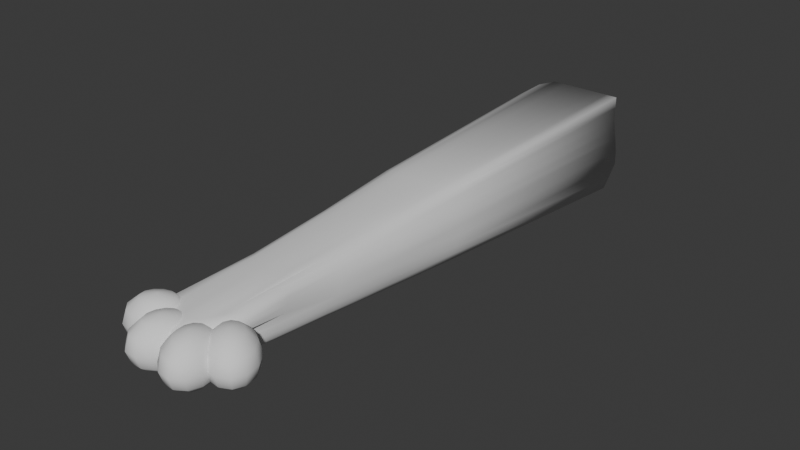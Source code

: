 # Source: cat.blend  (saved by Blender 4.0.36; exported with 4.5.12 LTS)
import bpy
from mathutils import Matrix  # noqa: F401  (used for matrix-valued properties, if any)

bpy.ops.wm.read_factory_settings(use_empty=True)
scene = bpy.context.scene
scene.name = 'Scene'

# ---- materials (node trees are filled in below, after node groups)
mat_material = bpy.data.materials.new('Material')
mat_material.alpha_threshold = 0.0
mat_material.use_transparent_shadow = False
mat_material.roughness = 0.5
mat_material.line_color = (0.0, 0.0, 0.0, 1.0)

# ---- material node trees
mat_material.use_nodes = True; mat_material.node_tree.nodes.clear()
_N = mat_material.node_tree.nodes; _L = mat_material.node_tree.links
n0 = _N.new('ShaderNodeOutputMaterial'); n0.name = 'Material Output'; n0.location = (300, 300)
n1 = _N.new('ShaderNodeBsdfPrincipled'); n1.name = 'Principled BSDF'; n1.location = (10, 300)
n1.inputs[3].default_value = 1.45
_L.new(n1.outputs[0], n0.inputs[0])
n0.is_active_output = True

# ---- world
world_world = bpy.data.worlds.new('World'); scene.world = world_world
world_world.use_nodes = True; world_world.node_tree.nodes.clear()
_N = world_world.node_tree.nodes; _L = world_world.node_tree.links
n0 = _N.new('ShaderNodeOutputWorld'); n0.name = 'World Output'; n0.location = (300, 300)
n1 = _N.new('ShaderNodeBackground'); n1.name = 'Background'; n1.location = (10, 300)
n1.inputs[0].default_value = (0.05088, 0.05088, 0.05088, 1.0)
_L.new(n1.outputs[0], n0.inputs[0])
n0.is_active_output = True
world_world.color = (0.05088, 0.05088, 0.05088)
world_world.use_sun_shadow = False
world_world.sun_shadow_jitter_overblur = 0.0

# ---- meshes
me_cube = bpy.data.meshes.new('Cube')
me_cube.from_pydata([(1.667, 6.879, 1.649), (1.675, 6.548, -1.667), (0.8539, -8.087, 0.6821), (0.943, -8.882, -0.6344), (-1.43, 5.751, 1.396), (-1.648, 6.774, -1.661), (-1.128, -10.35, 0.6079), (-0.906, -8.875, -0.6055), (1.738, 6.954, 0.1195), (-1.112, -9.943, 0.05222), (1.07, -8.667, 0.08846), (-1.669, 6.879, 0.1127), (-0.001263, 6.879, -1.687), (0.05111, -10.96, 0.6225), (0.0003609, -10.72, -0.6051), (-0.001263, 6.879, 1.649), (-0.001263, 6.879, 0.1127), (0.05218, -11.64, 0.05613), (-1.084, -4.685, -0.907), (-0.8352, 6.879, -1.687), (1.803, 6.968, -0.8205), (-1.133, -10.31, 0.3416), (1.051, -9.008, -0.3295), (-1.669, 6.877, -0.7869), (-0.5565, -10.59, 0.6189), (1.011, -4.373, 0.8953), (0.5166, -10.49, -0.627), (-1.074, -4.842, 0.9089), (0.8327, 6.879, 1.649), (1.13, -4.799, -0.9469), (1.667, 6.879, 0.881), (-0.9456, -9.5, -0.3038), (1.026, -8.441, 0.4778), (-1.669, 6.876, 0.8808), (0.8327, 6.879, 0.1127), (1.387, -4.399, 0.07877), (-1.239, -4.768, 0.07971), (-0.5483, -11.1, 0.0544), (0.8327, 6.879, -1.687), (0.6628, -10.26, 0.6797), (-0.5192, -9.91, -0.6115), (-0.8352, 6.879, 1.649), (-0.8352, 6.879, 0.1127), (0.5404, -11.05, 0.06202), (0.05218, -11.64, -0.2649), (-0.001263, 6.879, -0.7869), (-0.001263, 6.879, 0.881), (-1.334e-05, -5.324, -1.039), (0.05216, -11.59, 0.3331), (-0.003192, -5.185, 1.03), (0.5692, -4.877, 1.007), (0.7092, -11.0, 0.3654), (-0.6109, -4.952, -1.032), (-0.8352, 6.879, 0.881), (-0.8352, 6.879, -0.7869), (0.5205, -11.09, -0.2698), (-0.5484, -11.1, -0.265), (-1.232, -4.746, -0.4749), (1.352, -4.564, -0.4873), (0.8325, 6.885, -0.7869), (0.8327, 6.879, 0.881), (1.231, -4.312, 0.5583), (0.6132, -5.029, -1.033), (-1.215, -4.778, 0.5401), (-0.5483, -11.09, 0.3333), (-0.5956, -5.06, 1.018), (-0.9818, -7.19, -0.7278), (-1.251, 6.849, -1.68), (1.763, 6.699, -1.267), (-1.136, -10.38, 0.4782), (1.002, -9.098, -0.5109), (-1.655, 6.799, -1.232), (-0.8529, -10.45, 0.6137), (0.8872, -6.568, 0.7335), (0.7777, -9.697, -0.6395), (-1.202, -1.931, 1.122), (1.25, 6.879, 1.649), (1.254, -1.99, -1.162), (1.697, 6.911, 0.5003), (-0.957, -9.691, -0.1221), (1.054, -8.535, 0.2911), (-1.669, 6.879, 0.4968), (1.247, 6.941, 0.1159), (1.22, -6.701, 0.07948), (-1.358, -1.884, 0.09221), (-0.8474, -10.8, 0.05432), (0.4157, 6.879, -1.687), (0.3571, -10.77, 0.6324), (-0.2593, -10.34, -0.6085), (-0.4182, 6.879, 1.649), (-0.4182, 6.879, 0.1127), (0.2534, -11.38, 0.05487), (6.471e-05, -11.58, -0.4268), (-0.001263, 6.879, -1.237), (-0.001263, 6.879, 0.4968), (4.405e-06, -8.221, -0.8167), (0.05218, -11.61, 0.1952), (-0.002773, -8.335, 0.8176), (-1.222, -1.912, -1.133), (-0.4182, 6.879, -1.687), (1.781, 6.994, -0.3355), (-1.125, -10.16, 0.2026), (1.072, -8.831, -0.123), (-1.669, 6.879, -0.3371), (-0.2539, -10.79, 0.6218), (1.193, -1.744, 1.124), (0.2587, -10.61, -0.6111), (-0.9967, -7.729, 0.7348), (0.4157, 6.879, 1.649), (1.016, -7.289, -0.747), (1.667, 6.879, 1.265), (-0.9311, -9.298, -0.4755), (0.964, -8.341, 0.6298), (-1.571, 6.376, 1.212), (0.4157, 6.879, 0.1127), (1.537, -1.758, 0.09124), (-1.118, -7.648, 0.05856), (-0.2481, -11.38, 0.05465), (1.252, 6.809, -1.683), (0.7539, -9.067, 0.7702), (-0.7549, -9.457, -0.6096), (-1.217, 6.464, 1.563), (-1.252, 6.879, 0.1127), (0.8782, -10.28, 0.09456), (0.05218, -11.65, -0.1037), (-0.001263, 6.879, -0.3371), (-0.001263, 6.879, 1.265), (0.0, -2.167, -1.264), (0.05199, -11.5, 0.4723), (-0.001876, -2.108, 1.247), (0.5187, -7.724, 0.805), (0.6454, -1.968, 1.228), (0.8166, -4.615, 0.9713), (0.2903, -5.07, 1.024), (0.3573, -11.38, 0.3345), (1.113, -10.05, 0.4659), (0.547, -11.02, 0.2152), (0.6948, -10.89, 0.5278), (-0.5583, -7.685, -0.8153), (-0.6738, -2.016, -1.259), (-0.8803, -4.781, -0.9978), (-0.3094, -5.161, -1.039), (-0.4182, 6.879, 0.881), (-1.252, 6.879, 0.881), (-0.8352, 6.879, 0.4968), (-0.8352, 6.879, 1.265), (-0.4182, 6.879, -0.7869), (-1.252, 6.879, -0.7869), (-0.8352, 6.879, -1.237), (-0.8352, 6.879, -0.3371), (0.2512, -11.38, -0.2653), (0.8419, -10.63, -0.2847), (0.5129, -11.0, -0.4413), (0.5321, -11.08, -0.1027), (-0.8446, -10.74, -0.2679), (-0.2481, -11.38, -0.265), (-0.5018, -10.99, -0.4285), (-0.5483, -11.1, -0.104), (-1.353, -1.884, -0.5817), (-1.103, -7.463, -0.3744), (-1.191, -4.704, -0.7226), (-1.239, -4.767, -0.1992), (1.203, -6.958, -0.3944), (1.512, -1.879, -0.5996), (1.267, -4.691, -0.7444), (1.382, -4.461, -0.2038), (1.256, 7.021, -0.7963), (0.4157, 6.879, -0.7869), (0.8327, 6.881, -1.237), (0.8326, 6.88, -0.3371), (1.25, 6.879, 0.881), (0.4157, 6.879, 0.881), (0.8327, 6.879, 0.4968), (0.8327, 6.879, 1.265), (1.112, -6.541, 0.4945), (1.443, -1.703, 0.6839), (1.351, -4.353, 0.3393), (1.138, -4.289, 0.7517), (0.5598, -7.958, -0.8141), (0.6759, -2.023, -1.261), (0.3091, -5.189, -1.038), (0.9023, -4.899, -1.047), (-1.337, -1.892, 0.6544), (-1.104, -7.66, 0.4334), (-1.232, -4.771, 0.3137), (-1.174, -4.797, 0.7472), (-0.8475, -10.8, 0.3337), (-0.2481, -11.37, 0.3332), (-0.5482, -11.1, 0.1951), (-0.5496, -11.0, 0.4728), (-0.5417, -8.079, 0.8088), (-0.6569, -2.034, 1.233), (-0.3017, -5.155, 1.028), (-0.8645, -4.938, 0.9865), (-0.9577, -1.976, 1.202), (-0.3346, -2.098, 1.247), (-0.2743, -8.259, 0.8174), (-0.2491, -11.27, 0.4731), (-0.2481, -11.38, 0.1951), (-0.8477, -10.81, 0.1954), (-1.075, -7.677, 0.6011), (-1.114, -7.654, 0.2511), (-1.357, -1.884, 0.3807), (0.9854, -1.976, -1.232), (0.3395, -2.096, -1.264), (0.281, -8.149, -0.8156), (1.325, -1.694, 0.9261), (1.549, -1.742, 0.4086), (1.181, -6.625, 0.3023), (0.4157, 6.879, 1.265), (0.4157, 6.879, 0.4968), (1.25, 6.887, 0.4969), (0.4157, 6.879, -0.3371), (0.4157, 6.879, -1.237), (1.277, 6.99, -1.256), (1.526, -1.799, -0.2505), (1.367, -1.945, -0.904), (1.137, -7.127, -0.6017), (-1.115, -7.592, -0.1551), (-1.068, -7.321, -0.5774), (-1.318, -1.897, -0.8895), (-0.2481, -11.38, -0.1039), (-0.2489, -11.3, -0.4278), (-0.8447, -10.55, -0.4339), (0.8716, -10.45, -0.0956), (0.7964, -10.67, -0.4643), (0.252, -11.29, -0.4293), (-1.252, 6.879, -0.3371), (-1.252, 6.879, -1.237), (-0.4182, 6.879, -1.237), (-1.25, 6.864, 1.263), (-1.252, 6.879, 0.4968), (-0.4182, 6.879, 0.4968), (-0.3395, -2.096, -1.264), (-0.9806, -1.945, -1.227), (-0.8044, -7.391, -0.7928), (1.101, -9.897, 0.6821), (1.112, -10.15, 0.2789), (0.2543, -11.38, 0.1958), (0.3266, -2.051, 1.241), (0.9428, -1.857, 1.198), (0.731, -7.068, 0.784), (0.2655, -8.097, 0.8151), (0.3558, -11.32, 0.4758), (-0.2817, -8.028, -0.8178), (-0.4182, 6.879, 1.265), (-0.4182, 6.879, -0.3371), (0.252, -11.39, -0.1039), (-0.8463, -10.78, -0.1048), (-1.358, -1.884, -0.2469), (1.227, -6.807, -0.1593), (1.244, 7.002, -0.3321), (1.25, 6.879, 1.265), (1.017, -6.505, 0.6445), (0.818, -7.65, -0.8042), (-1.297, -1.905, 0.912), (-0.8477, -10.75, 0.4722), (-0.7951, -7.889, 0.7898)], [], [(257, 107, 6, 72), (256, 72, 6, 69), (255, 75, 4, 113), (254, 109, 3, 74), (253, 73, 2, 112), (252, 76, 0, 110), (251, 82, 8, 100), (250, 83, 10, 102), (249, 84, 11, 103), (248, 85, 9, 79), (247, 91, 17, 124), (246, 90, 16, 125), (245, 89, 15, 126), (244, 95, 14, 88), (243, 87, 13, 128), (242, 97, 13, 87), (241, 130, 39, 119), (240, 131, 50, 132), (239, 129, 49, 133), (238, 134, 48, 96), (237, 135, 51, 136), (236, 119, 39, 137), (235, 138, 40, 120), (234, 139, 52, 140), (233, 127, 47, 141), (232, 142, 46, 94), (231, 143, 53, 144), (230, 121, 41, 145), (229, 146, 45, 93), (228, 147, 54, 148), (227, 122, 42, 149), (226, 150, 44, 92), (225, 151, 55, 152), (224, 123, 43, 153), (223, 154, 31, 111), (222, 155, 56, 156), (221, 117, 37, 157), (220, 158, 23, 71), (219, 159, 57, 160), (218, 116, 36, 161), (217, 162, 22, 70), (216, 163, 58, 164), (215, 115, 35, 165), (214, 166, 20, 68), (213, 167, 59, 168), (212, 114, 34, 169), (211, 170, 30, 78), (210, 171, 60, 172), (209, 108, 28, 173), (208, 174, 32, 80), (207, 175, 61, 176), (206, 105, 25, 177), (205, 178, 26, 106), (204, 179, 62, 180), (203, 77, 29, 181), (202, 182, 33, 81), (201, 183, 63, 184), (200, 107, 27, 185), (199, 186, 21, 101), (198, 187, 64, 188), (197, 104, 24, 189), (196, 190, 24, 104), (195, 191, 65, 192), (194, 75, 27, 193), (191, 194, 193, 65), (41, 121, 194, 191), (121, 4, 75, 194), (129, 195, 192, 49), (15, 89, 195, 129), (89, 41, 191, 195), (97, 196, 104, 13), (49, 192, 196, 97), (192, 65, 190, 196), (187, 197, 189, 64), (48, 128, 197, 187), (128, 13, 104, 197), (117, 198, 188, 37), (17, 96, 198, 117), (96, 48, 187, 198), (85, 199, 101, 9), (37, 188, 199, 85), (188, 64, 186, 199), (183, 200, 185, 63), (21, 69, 200, 183), (69, 6, 107, 200), (116, 201, 184, 36), (9, 101, 201, 116), (101, 21, 183, 201), (84, 202, 81, 11), (36, 184, 202, 84), (184, 63, 182, 202), (179, 203, 181, 62), (38, 118, 203, 179), (118, 1, 77, 203), (127, 204, 180, 47), (12, 86, 204, 127), (86, 38, 179, 204), (95, 205, 106, 14), (47, 180, 205, 95), (180, 62, 178, 205), (175, 206, 177, 61), (30, 110, 206, 175), (110, 0, 105, 206), (115, 207, 176, 35), (8, 78, 207, 115), (78, 30, 175, 207), (83, 208, 80, 10), (35, 176, 208, 83), (176, 61, 174, 208), (171, 209, 173, 60), (46, 126, 209, 171), (126, 15, 108, 209), (114, 210, 172, 34), (16, 94, 210, 114), (94, 46, 171, 210), (82, 211, 78, 8), (34, 172, 211, 82), (172, 60, 170, 211), (167, 212, 169, 59), (45, 125, 212, 167), (125, 16, 114, 212), (86, 213, 168, 38), (12, 93, 213, 86), (93, 45, 167, 213), (118, 214, 68, 1), (38, 168, 214, 118), (168, 59, 166, 214), (163, 215, 165, 58), (20, 100, 215, 163), (100, 8, 115, 215), (77, 216, 164, 29), (1, 68, 216, 77), (68, 20, 163, 216), (109, 217, 70, 3), (29, 164, 217, 109), (164, 58, 162, 217), (159, 218, 161, 57), (31, 79, 218, 159), (79, 9, 116, 218), (66, 219, 160, 18), (7, 111, 219, 66), (111, 31, 159, 219), (98, 220, 71, 5), (18, 160, 220, 98), (160, 57, 158, 220), (155, 221, 157, 56), (44, 124, 221, 155), (124, 17, 117, 221), (88, 222, 156, 40), (14, 92, 222, 88), (92, 44, 155, 222), (120, 223, 111, 7), (40, 156, 223, 120), (156, 56, 154, 223), (151, 224, 153, 55), (22, 102, 224, 151), (102, 10, 123, 224), (74, 225, 152, 26), (3, 70, 225, 74), (70, 22, 151, 225), (106, 226, 92, 14), (26, 152, 226, 106), (152, 55, 150, 226), (147, 227, 149, 54), (23, 103, 227, 147), (103, 11, 122, 227), (67, 228, 148, 19), (5, 71, 228, 67), (71, 23, 147, 228), (99, 229, 93, 12), (19, 148, 229, 99), (148, 54, 146, 229), (143, 230, 145, 53), (33, 113, 230, 143), (113, 4, 121, 230), (122, 231, 144, 42), (11, 81, 231, 122), (81, 33, 143, 231), (90, 232, 94, 16), (42, 144, 232, 90), (144, 53, 142, 232), (139, 233, 141, 52), (19, 99, 233, 139), (99, 12, 127, 233), (98, 234, 140, 18), (5, 67, 234, 98), (67, 19, 139, 234), (66, 235, 120, 7), (18, 140, 235, 66), (140, 52, 138, 235), (135, 236, 137, 51), (32, 112, 236, 135), (112, 2, 119, 236), (123, 237, 136, 43), (10, 80, 237, 123), (80, 32, 135, 237), (91, 238, 96, 17), (43, 136, 238, 91), (136, 51, 134, 238), (131, 239, 133, 50), (28, 108, 239, 131), (108, 15, 129, 239), (105, 240, 132, 25), (0, 76, 240, 105), (76, 28, 131, 240), (73, 241, 119, 2), (25, 132, 241, 73), (132, 50, 130, 241), (130, 242, 87, 39), (50, 133, 242, 130), (133, 49, 97, 242), (134, 243, 128, 48), (51, 137, 243, 134), (137, 39, 87, 243), (138, 244, 88, 40), (52, 141, 244, 138), (141, 47, 95, 244), (142, 245, 126, 46), (53, 145, 245, 142), (145, 41, 89, 245), (146, 246, 125, 45), (54, 149, 246, 146), (149, 42, 90, 246), (150, 247, 124, 44), (55, 153, 247, 150), (153, 43, 91, 247), (154, 248, 79, 31), (56, 157, 248, 154), (157, 37, 85, 248), (158, 249, 103, 23), (57, 161, 249, 158), (161, 36, 84, 249), (162, 250, 102, 22), (58, 165, 250, 162), (165, 35, 83, 250), (166, 251, 100, 20), (59, 169, 251, 166), (169, 34, 82, 251), (170, 252, 110, 30), (60, 173, 252, 170), (173, 28, 76, 252), (174, 253, 112, 32), (61, 177, 253, 174), (177, 25, 73, 253), (178, 254, 74, 26), (62, 181, 254, 178), (181, 29, 109, 254), (182, 255, 113, 33), (63, 185, 255, 182), (185, 27, 75, 255), (186, 256, 69, 21), (64, 189, 256, 186), (189, 24, 72, 256), (190, 257, 72, 24), (65, 193, 257, 190), (193, 27, 107, 257)])
me_cube.polygons.foreach_set('use_smooth', [True] * 256)
_uv = me_cube.uv_layers.new(name='UVMap')
_uv.uv.foreach_set('vector', [0.8438, 0.6875, 0.875, 0.6875, 0.875, 0.75, 0.8438, 0.75, 0.5962, 0.9688, 0.625, 0.9688, 0.625, 1.0, 0.5962, 1.0, 0.5962, 0.1875, 0.625, 0.1875, 0.625, 0.25, 0.5962, 0.25, 0.3438, 0.6875, 0.375, 0.6875, 0.375, 0.75, 0.3438, 0.75, 0.5962, 0.6875, 0.625, 0.6875, 0.625, 0.75, 0.5962, 0.75, 0.5962, 0.4688, 0.625, 0.4688, 0.625, 0.5, 0.5962, 0.5, 0.4761, 0.4688, 0.5098, 0.4688, 0.5098, 0.5, 0.4761, 0.5, 0.4761, 0.6875, 0.5098, 0.6875, 0.5098, 0.75, 0.4761, 0.75, 0.4761, 0.1875, 0.5098, 0.1875, 0.5098, 0.25, 0.4761, 0.25, 0.4761, 0.9688, 0.5098, 0.9688, 0.5098, 1.0, 0.4761, 1.0, 0.4761, 0.8438, 0.5098, 0.8438, 0.5098, 0.875, 0.4761, 0.875, 0.4761, 0.3438, 0.5098, 0.3438, 0.5098, 0.375, 0.4761, 0.375, 0.5962, 0.3438, 0.625, 0.3438, 0.625, 0.375, 0.5962, 0.375, 0.2188, 0.6875, 0.25, 0.6875, 0.25, 0.75, 0.2188, 0.75, 0.5962, 0.8438, 0.625, 0.8438, 0.625, 0.875, 0.5962, 0.875, 0.7188, 0.6875, 0.75, 0.6875, 0.75, 0.75, 0.7188, 0.75, 0.6562, 0.6875, 0.6875, 0.6875, 0.6875, 0.75, 0.6562, 0.75, 0.6562, 0.5625, 0.6875, 0.5625, 0.6875, 0.625, 0.6562, 0.625, 0.7188, 0.5625, 0.75, 0.5625, 0.75, 0.625, 0.7188, 0.625, 0.5386, 0.8438, 0.5674, 0.8438, 0.5674, 0.875, 0.5386, 0.875, 0.5386, 0.7812, 0.5674, 0.7812, 0.5674, 0.8125, 0.5386, 0.8125, 0.5962, 0.7812, 0.625, 0.7812, 0.625, 0.8125, 0.5962, 0.8125, 0.1562, 0.6875, 0.1875, 0.6875, 0.1875, 0.75, 0.1562, 0.75, 0.1562, 0.5625, 0.1875, 0.5625, 0.1875, 0.625, 0.1562, 0.625, 0.2188, 0.5625, 0.25, 0.5625, 0.25, 0.625, 0.2188, 0.625, 0.5386, 0.3438, 0.5674, 0.3438, 0.5674, 0.375, 0.5386, 0.375, 0.5386, 0.2812, 0.5674, 0.2812, 0.5674, 0.3125, 0.5386, 0.3125, 0.5962, 0.2812, 0.625, 0.2812, 0.625, 0.3125, 0.5962, 0.3125, 0.4087, 0.3438, 0.4424, 0.3438, 0.4424, 0.375, 0.4087, 0.375, 0.4087, 0.2812, 0.4424, 0.2812, 0.4424, 0.3125, 0.4087, 0.3125, 0.4761, 0.2812, 0.5098, 0.2812, 0.5098, 0.3125, 0.4761, 0.3125, 0.4087, 0.8438, 0.4424, 0.8438, 0.4424, 0.875, 0.4087, 0.875, 0.4087, 0.7812, 0.4424, 0.7812, 0.4424, 0.8125, 0.4087, 0.8125, 0.4761, 0.7812, 0.5098, 0.7812, 0.5098, 0.8125, 0.4761, 0.8125, 0.4087, 0.9688, 0.4424, 0.9688, 0.4424, 1.0, 0.4087, 1.0, 0.4087, 0.9062, 0.4424, 0.9062, 0.4424, 0.9375, 0.4087, 0.9375, 0.4761, 0.9062, 0.5098, 0.9062, 0.5098, 0.9375, 0.4761, 0.9375, 0.4087, 0.1875, 0.4424, 0.1875, 0.4424, 0.25, 0.4087, 0.25, 0.4087, 0.0625, 0.4424, 0.0625, 0.4424, 0.125, 0.4087, 0.125, 0.4761, 0.0625, 0.5098, 0.0625, 0.5098, 0.125, 0.4761, 0.125, 0.4087, 0.6875, 0.4424, 0.6875, 0.4424, 0.75, 0.4087, 0.75, 0.4087, 0.5625, 0.4424, 0.5625, 0.4424, 0.625, 0.4087, 0.625, 0.4761, 0.5625, 0.5098, 0.5625, 0.5098, 0.625, 0.4761, 0.625, 0.4087, 0.4688, 0.4424, 0.4688, 0.4424, 0.5, 0.4087, 0.5, 0.4087, 0.4062, 0.4424, 0.4062, 0.4424, 0.4375, 0.4087, 0.4375, 0.4761, 0.4062, 0.5098, 0.4062, 0.5098, 0.4375, 0.4761, 0.4375, 0.5386, 0.4688, 0.5674, 0.4688, 0.5674, 0.5, 0.5386, 0.5, 0.5386, 0.4062, 0.5674, 0.4062, 0.5674, 0.4375, 0.5386, 0.4375, 0.5962, 0.4062, 0.625, 0.4062, 0.625, 0.4375, 0.5962, 0.4375, 0.5386, 0.6875, 0.5674, 0.6875, 0.5674, 0.75, 0.5386, 0.75, 0.5386, 0.5625, 0.5674, 0.5625, 0.5674, 0.625, 0.5386, 0.625, 0.5962, 0.5625, 0.625, 0.5625, 0.625, 0.625, 0.5962, 0.625, 0.2812, 0.6875, 0.3125, 0.6875, 0.3125, 0.75, 0.2812, 0.75, 0.2812, 0.5625, 0.3125, 0.5625, 0.3125, 0.625, 0.2812, 0.625, 0.3438, 0.5625, 0.375, 0.5625, 0.375, 0.625, 0.3438, 0.625, 0.5386, 0.1875, 0.5674, 0.1875, 0.5674, 0.25, 0.5386, 0.25, 0.5386, 0.0625, 0.5674, 0.0625, 0.5674, 0.125, 0.5386, 0.125, 0.5962, 0.0625, 0.625, 0.0625, 0.625, 0.125, 0.5962, 0.125, 0.5386, 0.9688, 0.5674, 0.9688, 0.5674, 1.0, 0.5386, 1.0, 0.5386, 0.9062, 0.5674, 0.9062, 0.5674, 0.9375, 0.5386, 0.9375, 0.5962, 0.9062, 0.625, 0.9062, 0.625, 0.9375, 0.5962, 0.9375, 0.7812, 0.6875, 0.8125, 0.6875, 0.8125, 0.75, 0.7812, 0.75, 0.7812, 0.5625, 0.8125, 0.5625, 0.8125, 0.625, 0.7812, 0.625, 0.8438, 0.5625, 0.875, 0.5625, 0.875, 0.625, 0.8438, 0.625, 0.8125, 0.5625, 0.8438, 0.5625, 0.8438, 0.625, 0.8125, 0.625, 0.8125, 0.5, 0.8438, 0.5, 0.8438, 0.5625, 0.8125, 0.5625, 0.8438, 0.5, 0.875, 0.5, 0.875, 0.5625, 0.8438, 0.5625, 0.75, 0.5625, 0.7812, 0.5625, 0.7812, 0.625, 0.75, 0.625, 0.75, 0.5, 0.7812, 0.5, 0.7812, 0.5625, 0.75, 0.5625, 0.7812, 0.5, 0.8125, 0.5, 0.8125, 0.5625, 0.7812, 0.5625, 0.75, 0.6875, 0.7812, 0.6875, 0.7812, 0.75, 0.75, 0.75, 0.75, 0.625, 0.7812, 0.625, 0.7812, 0.6875, 0.75, 0.6875, 0.7812, 0.625, 0.8125, 0.625, 0.8125, 0.6875, 0.7812, 0.6875, 0.5674, 0.9062, 0.5962, 0.9062, 0.5962, 0.9375, 0.5674, 0.9375, 0.5674, 0.875, 0.5962, 0.875, 0.5962, 0.9062, 0.5674, 0.9062, 0.5962, 0.875, 0.625, 0.875, 0.625, 0.9062, 0.5962, 0.9062, 0.5098, 0.9062, 0.5386, 0.9062, 0.5386, 0.9375, 0.5098, 0.9375, 0.5098, 0.875, 0.5386, 0.875, 0.5386, 0.9062, 0.5098, 0.9062, 0.5386, 0.875, 0.5674, 0.875, 0.5674, 0.9062, 0.5386, 0.9062, 0.5098, 0.9688, 0.5386, 0.9688, 0.5386, 1.0, 0.5098, 1.0, 0.5098, 0.9375, 0.5386, 0.9375, 0.5386, 0.9688, 0.5098, 0.9688, 0.5386, 0.9375, 0.5674, 0.9375, 0.5674, 0.9688, 0.5386, 0.9688, 0.5674, 0.0625, 0.5962, 0.0625, 0.5962, 0.125, 0.5674, 0.125, 0.5674, 0.0, 0.5962, 0.0, 0.5962, 0.0625, 0.5674, 0.0625, 0.5962, 0.0, 0.625, 0.0, 0.625, 0.0625, 0.5962, 0.0625, 0.5098, 0.0625, 0.5386, 0.0625, 0.5386, 0.125, 0.5098, 0.125, 0.5098, 0.0, 0.5386, 0.0, 0.5386, 0.0625, 0.5098, 0.0625, 0.5386, 0.0, 0.5674, 0.0, 0.5674, 0.0625, 0.5386, 0.0625, 0.5098, 0.1875, 0.5386, 0.1875, 0.5386, 0.25, 0.5098, 0.25, 0.5098, 0.125, 0.5386, 0.125, 0.5386, 0.1875, 0.5098, 0.1875, 0.5386, 0.125, 0.5674, 0.125, 0.5674, 0.1875, 0.5386, 0.1875, 0.3125, 0.5625, 0.3438, 0.5625, 0.3438, 0.625, 0.3125, 0.625, 0.3125, 0.5, 0.3438, 0.5, 0.3438, 0.5625, 0.3125, 0.5625, 0.3438, 0.5, 0.375, 0.5, 0.375, 0.5625, 0.3438, 0.5625, 0.25, 0.5625, 0.2812, 0.5625, 0.2812, 0.625, 0.25, 0.625, 0.25, 0.5, 0.2812, 0.5, 0.2812, 0.5625, 0.25, 0.5625, 0.2812, 0.5, 0.3125, 0.5, 0.3125, 0.5625, 0.2812, 0.5625, 0.25, 0.6875, 0.2812, 0.6875, 0.2812, 0.75, 0.25, 0.75, 0.25, 0.625, 0.2812, 0.625, 0.2812, 0.6875, 0.25, 0.6875, 0.2812, 0.625, 0.3125, 0.625, 0.3125, 0.6875, 0.2812, 0.6875, 0.5674, 0.5625, 0.5962, 0.5625, 0.5962, 0.625, 0.5674, 0.625, 0.5674, 0.5, 0.5962, 0.5, 0.5962, 0.5625, 0.5674, 0.5625, 0.5962, 0.5, 0.625, 0.5, 0.625, 0.5625, 0.5962, 0.5625, 0.5098, 0.5625, 0.5386, 0.5625, 0.5386, 0.625, 0.5098, 0.625, 0.5098, 0.5, 0.5386, 0.5, 0.5386, 0.5625, 0.5098, 0.5625, 0.5386, 0.5, 0.5674, 0.5, 0.5674, 0.5625, 0.5386, 0.5625, 0.5098, 0.6875, 0.5386, 0.6875, 0.5386, 0.75, 0.5098, 0.75, 0.5098, 0.625, 0.5386, 0.625, 0.5386, 0.6875, 0.5098, 0.6875, 0.5386, 0.625, 0.5674, 0.625, 0.5674, 0.6875, 0.5386, 0.6875, 0.5674, 0.4062, 0.5962, 0.4062, 0.5962, 0.4375, 0.5674, 0.4375, 0.5674, 0.375, 0.5962, 0.375, 0.5962, 0.4062, 0.5674, 0.4062, 0.5962, 0.375, 0.625, 0.375, 0.625, 0.4062, 0.5962, 0.4062, 0.5098, 0.4062, 0.5386, 0.4062, 0.5386, 0.4375, 0.5098, 0.4375, 0.5098, 0.375, 0.5386, 0.375, 0.5386, 0.4062, 0.5098, 0.4062, 0.5386, 0.375, 0.5674, 0.375, 0.5674, 0.4062, 0.5386, 0.4062, 0.5098, 0.4688, 0.5386, 0.4688, 0.5386, 0.5, 0.5098, 0.5, 0.5098, 0.4375, 0.5386, 0.4375, 0.5386, 0.4688, 0.5098, 0.4688, 0.5386, 0.4375, 0.5674, 0.4375, 0.5674, 0.4688, 0.5386, 0.4688, 0.4424, 0.4062, 0.4761, 0.4062, 0.4761, 0.4375, 0.4424, 0.4375, 0.4424, 0.375, 0.4761, 0.375, 0.4761, 0.4062, 0.4424, 0.4062, 0.4761, 0.375, 0.5098, 0.375, 0.5098, 0.4062, 0.4761, 0.4062, 0.375, 0.4062, 0.4087, 0.4062, 0.4087, 0.4375, 0.375, 0.4375, 0.375, 0.375, 0.4087, 0.375, 0.4087, 0.4062, 0.375, 0.4062, 0.4087, 0.375, 0.4424, 0.375, 0.4424, 0.4062, 0.4087, 0.4062, 0.375, 0.4688, 0.4087, 0.4688, 0.4087, 0.5, 0.375, 0.5, 0.375, 0.4375, 0.4087, 0.4375, 0.4087, 0.4688, 0.375, 0.4688, 0.4087, 0.4375, 0.4424, 0.4375, 0.4424, 0.4688, 0.4087, 0.4688, 0.4424, 0.5625, 0.4761, 0.5625, 0.4761, 0.625, 0.4424, 0.625, 0.4424, 0.5, 0.4761, 0.5, 0.4761, 0.5625, 0.4424, 0.5625, 0.4761, 0.5, 0.5098, 0.5, 0.5098, 0.5625, 0.4761, 0.5625, 0.375, 0.5625, 0.4087, 0.5625, 0.4087, 0.625, 0.375, 0.625, 0.375, 0.5, 0.4087, 0.5, 0.4087, 0.5625, 0.375, 0.5625, 0.4087, 0.5, 0.4424, 0.5, 0.4424, 0.5625, 0.4087, 0.5625, 0.375, 0.6875, 0.4087, 0.6875, 0.4087, 0.75, 0.375, 0.75, 0.375, 0.625, 0.4087, 0.625, 0.4087, 0.6875, 0.375, 0.6875, 0.4087, 0.625, 0.4424, 0.625, 0.4424, 0.6875, 0.4087, 0.6875, 0.4424, 0.0625, 0.4761, 0.0625, 0.4761, 0.125, 0.4424, 0.125, 0.4424, 0.0, 0.4761, 0.0, 0.4761, 0.0625, 0.4424, 0.0625, 0.4761, 0.0, 0.5098, 0.0, 0.5098, 0.0625, 0.4761, 0.0625, 0.375, 0.0625, 0.4087, 0.0625, 0.4087, 0.125, 0.375, 0.125, 0.375, 0.0, 0.4087, 0.0, 0.4087, 0.0625, 0.375, 0.0625, 0.4087, 0.0, 0.4424, 0.0, 0.4424, 0.0625, 0.4087, 0.0625, 0.375, 0.1875, 0.4087, 0.1875, 0.4087, 0.25, 0.375, 0.25, 0.375, 0.125, 0.4087, 0.125, 0.4087, 0.1875, 0.375, 0.1875, 0.4087, 0.125, 0.4424, 0.125, 0.4424, 0.1875, 0.4087, 0.1875, 0.4424, 0.9062, 0.4761, 0.9062, 0.4761, 0.9375, 0.4424, 0.9375, 0.4424, 0.875, 0.4761, 0.875, 0.4761, 0.9062, 0.4424, 0.9062, 0.4761, 0.875, 0.5098, 0.875, 0.5098, 0.9062, 0.4761, 0.9062, 0.375, 0.9062, 0.4087, 0.9062, 0.4087, 0.9375, 0.375, 0.9375, 0.375, 0.875, 0.4087, 0.875, 0.4087, 0.9062, 0.375, 0.9062, 0.4087, 0.875, 0.4424, 0.875, 0.4424, 0.9062, 0.4087, 0.9062, 0.375, 0.9688, 0.4087, 0.9688, 0.4087, 1.0, 0.375, 1.0, 0.375, 0.9375, 0.4087, 0.9375, 0.4087, 0.9688, 0.375, 0.9688, 0.4087, 0.9375, 0.4424, 0.9375, 0.4424, 0.9688, 0.4087, 0.9688, 0.4424, 0.7812, 0.4761, 0.7812, 0.4761, 0.8125, 0.4424, 0.8125, 0.4424, 0.75, 0.4761, 0.75, 0.4761, 0.7812, 0.4424, 0.7812, 0.4761, 0.75, 0.5098, 0.75, 0.5098, 0.7812, 0.4761, 0.7812, 0.375, 0.7812, 0.4087, 0.7812, 0.4087, 0.8125, 0.375, 0.8125, 0.375, 0.75, 0.4087, 0.75, 0.4087, 0.7812, 0.375, 0.7812, 0.4087, 0.75, 0.4424, 0.75, 0.4424, 0.7812, 0.4087, 0.7812, 0.375, 0.8438, 0.4087, 0.8438, 0.4087, 0.875, 0.375, 0.875, 0.375, 0.8125, 0.4087, 0.8125, 0.4087, 0.8438, 0.375, 0.8438, 0.4087, 0.8125, 0.4424, 0.8125, 0.4424, 0.8438, 0.4087, 0.8438, 0.4424, 0.2812, 0.4761, 0.2812, 0.4761, 0.3125, 0.4424, 0.3125, 0.4424, 0.25, 0.4761, 0.25, 0.4761, 0.2812, 0.4424, 0.2812, 0.4761, 0.25, 0.5098, 0.25, 0.5098, 0.2812, 0.4761, 0.2812, 0.375, 0.2812, 0.4087, 0.2812, 0.4087, 0.3125, 0.375, 0.3125, 0.375, 0.25, 0.4087, 0.25, 0.4087, 0.2812, 0.375, 0.2812, 0.4087, 0.25, 0.4424, 0.25, 0.4424, 0.2812, 0.4087, 0.2812, 0.375, 0.3438, 0.4087, 0.3438, 0.4087, 0.375, 0.375, 0.375, 0.375, 0.3125, 0.4087, 0.3125, 0.4087, 0.3438, 0.375, 0.3438, 0.4087, 0.3125, 0.4424, 0.3125, 0.4424, 0.3438, 0.4087, 0.3438, 0.5674, 0.2812, 0.5962, 0.2812, 0.5962, 0.3125, 0.5674, 0.3125, 0.5674, 0.25, 0.5962, 0.25, 0.5962, 0.2812, 0.5674, 0.2812, 0.5962, 0.25, 0.625, 0.25, 0.625, 0.2812, 0.5962, 0.2812, 0.5098, 0.2812, 0.5386, 0.2812, 0.5386, 0.3125, 0.5098, 0.3125, 0.5098, 0.25, 0.5386, 0.25, 0.5386, 0.2812, 0.5098, 0.2812, 0.5386, 0.25, 0.5674, 0.25, 0.5674, 0.2812, 0.5386, 0.2812, 0.5098, 0.3438, 0.5386, 0.3438, 0.5386, 0.375, 0.5098, 0.375, 0.5098, 0.3125, 0.5386, 0.3125, 0.5386, 0.3438, 0.5098, 0.3438, 0.5386, 0.3125, 0.5674, 0.3125, 0.5674, 0.3438, 0.5386, 0.3438, 0.1875, 0.5625, 0.2188, 0.5625, 0.2188, 0.625, 0.1875, 0.625, 0.1875, 0.5, 0.2188, 0.5, 0.2188, 0.5625, 0.1875, 0.5625, 0.2188, 0.5, 0.25, 0.5, 0.25, 0.5625, 0.2188, 0.5625, 0.125, 0.5625, 0.1562, 0.5625, 0.1562, 0.625, 0.125, 0.625, 0.125, 0.5, 0.1562, 0.5, 0.1562, 0.5625, 0.125, 0.5625, 0.1562, 0.5, 0.1875, 0.5, 0.1875, 0.5625, 0.1562, 0.5625, 0.125, 0.6875, 0.1562, 0.6875, 0.1562, 0.75, 0.125, 0.75, 0.125, 0.625, 0.1562, 0.625, 0.1562, 0.6875, 0.125, 0.6875, 0.1562, 0.625, 0.1875, 0.625, 0.1875, 0.6875, 0.1562, 0.6875, 0.5674, 0.7812, 0.5962, 0.7812, 0.5962, 0.8125, 0.5674, 0.8125, 0.5674, 0.75, 0.5962, 0.75, 0.5962, 0.7812, 0.5674, 0.7812, 0.5962, 0.75, 0.625, 0.75, 0.625, 0.7812, 0.5962, 0.7812, 0.5098, 0.7812, 0.5386, 0.7812, 0.5386, 0.8125, 0.5098, 0.8125, 0.5098, 0.75, 0.5386, 0.75, 0.5386, 0.7812, 0.5098, 0.7812, 0.5386, 0.75, 0.5674, 0.75, 0.5674, 0.7812, 0.5386, 0.7812, 0.5098, 0.8438, 0.5386, 0.8438, 0.5386, 0.875, 0.5098, 0.875, 0.5098, 0.8125, 0.5386, 0.8125, 0.5386, 0.8438, 0.5098, 0.8438, 0.5386, 0.8125, 0.5674, 0.8125, 0.5674, 0.8438, 0.5386, 0.8438, 0.6875, 0.5625, 0.7188, 0.5625, 0.7188, 0.625, 0.6875, 0.625, 0.6875, 0.5, 0.7188, 0.5, 0.7188, 0.5625, 0.6875, 0.5625, 0.7188, 0.5, 0.75, 0.5, 0.75, 0.5625, 0.7188, 0.5625, 0.625, 0.5625, 0.6562, 0.5625, 0.6562, 0.625, 0.625, 0.625, 0.625, 0.5, 0.6562, 0.5, 0.6562, 0.5625, 0.625, 0.5625, 0.6562, 0.5, 0.6875, 0.5, 0.6875, 0.5625, 0.6562, 0.5625, 0.625, 0.6875, 0.6562, 0.6875, 0.6562, 0.75, 0.625, 0.75, 0.625, 0.625, 0.6562, 0.625, 0.6562, 0.6875, 0.625, 0.6875, 0.6562, 0.625, 0.6875, 0.625, 0.6875, 0.6875, 0.6562, 0.6875, 0.6875, 0.6875, 0.7188, 0.6875, 0.7188, 0.75, 0.6875, 0.75, 0.6875, 0.625, 0.7188, 0.625, 0.7188, 0.6875, 0.6875, 0.6875, 0.7188, 0.625, 0.75, 0.625, 0.75, 0.6875, 0.7188, 0.6875, 0.5674, 0.8438, 0.5962, 0.8438, 0.5962, 0.875, 0.5674, 0.875, 0.5674, 0.8125, 0.5962, 0.8125, 0.5962, 0.8438, 0.5674, 0.8438, 0.5962, 0.8125, 0.625, 0.8125, 0.625, 0.8438, 0.5962, 0.8438, 0.1875, 0.6875, 0.2188, 0.6875, 0.2188, 0.75, 0.1875, 0.75, 0.1875, 0.625, 0.2188, 0.625, 0.2188, 0.6875, 0.1875, 0.6875, 0.2188, 0.625, 0.25, 0.625, 0.25, 0.6875, 0.2188, 0.6875, 0.5674, 0.3438, 0.5962, 0.3438, 0.5962, 0.375, 0.5674, 0.375, 0.5674, 0.3125, 0.5962, 0.3125, 0.5962, 0.3438, 0.5674, 0.3438, 0.5962, 0.3125, 0.625, 0.3125, 0.625, 0.3438, 0.5962, 0.3438, 0.4424, 0.3438, 0.4761, 0.3438, 0.4761, 0.375, 0.4424, 0.375, 0.4424, 0.3125, 0.4761, 0.3125, 0.4761, 0.3438, 0.4424, 0.3438, 0.4761, 0.3125, 0.5098, 0.3125, 0.5098, 0.3438, 0.4761, 0.3438, 0.4424, 0.8438, 0.4761, 0.8438, 0.4761, 0.875, 0.4424, 0.875, 0.4424, 0.8125, 0.4761, 0.8125, 0.4761, 0.8438, 0.4424, 0.8438, 0.4761, 0.8125, 0.5098, 0.8125, 0.5098, 0.8438, 0.4761, 0.8438, 0.4424, 0.9688, 0.4761, 0.9688, 0.4761, 1.0, 0.4424, 1.0, 0.4424, 0.9375, 0.4761, 0.9375, 0.4761, 0.9688, 0.4424, 0.9688, 0.4761, 0.9375, 0.5098, 0.9375, 0.5098, 0.9688, 0.4761, 0.9688, 0.4424, 0.1875, 0.4761, 0.1875, 0.4761, 0.25, 0.4424, 0.25, 0.4424, 0.125, 0.4761, 0.125, 0.4761, 0.1875, 0.4424, 0.1875, 0.4761, 0.125, 0.5098, 0.125, 0.5098, 0.1875, 0.4761, 0.1875, 0.4424, 0.6875, 0.4761, 0.6875, 0.4761, 0.75, 0.4424, 0.75, 0.4424, 0.625, 0.4761, 0.625, 0.4761, 0.6875, 0.4424, 0.6875, 0.4761, 0.625, 0.5098, 0.625, 0.5098, 0.6875, 0.4761, 0.6875, 0.4424, 0.4688, 0.4761, 0.4688, 0.4761, 0.5, 0.4424, 0.5, 0.4424, 0.4375, 0.4761, 0.4375, 0.4761, 0.4688, 0.4424, 0.4688, 0.4761, 0.4375, 0.5098, 0.4375, 0.5098, 0.4688, 0.4761, 0.4688, 0.5674, 0.4688, 0.5962, 0.4688, 0.5962, 0.5, 0.5674, 0.5, 0.5674, 0.4375, 0.5962, 0.4375, 0.5962, 0.4688, 0.5674, 0.4688, 0.5962, 0.4375, 0.625, 0.4375, 0.625, 0.4688, 0.5962, 0.4688, 0.5674, 0.6875, 0.5962, 0.6875, 0.5962, 0.75, 0.5674, 0.75, 0.5674, 0.625, 0.5962, 0.625, 0.5962, 0.6875, 0.5674, 0.6875, 0.5962, 0.625, 0.625, 0.625, 0.625, 0.6875, 0.5962, 0.6875, 0.3125, 0.6875, 0.3438, 0.6875, 0.3438, 0.75, 0.3125, 0.75, 0.3125, 0.625, 0.3438, 0.625, 0.3438, 0.6875, 0.3125, 0.6875, 0.3438, 0.625, 0.375, 0.625, 0.375, 0.6875, 0.3438, 0.6875, 0.5674, 0.1875, 0.5962, 0.1875, 0.5962, 0.25, 0.5674, 0.25, 0.5674, 0.125, 0.5962, 0.125, 0.5962, 0.1875, 0.5674, 0.1875, 0.5962, 0.125, 0.625, 0.125, 0.625, 0.1875, 0.5962, 0.1875, 0.5674, 0.9688, 0.5962, 0.9688, 0.5962, 1.0, 0.5674, 1.0, 0.5674, 0.9375, 0.5962, 0.9375, 0.5962, 0.9688, 0.5674, 0.9688, 0.5962, 0.9375, 0.625, 0.9375, 0.625, 0.9688, 0.5962, 0.9688, 0.8125, 0.6875, 0.8438, 0.6875, 0.8438, 0.75, 0.8125, 0.75, 0.8125, 0.625, 0.8438, 0.625, 0.8438, 0.6875, 0.8125, 0.6875, 0.8438, 0.625, 0.875, 0.625, 0.875, 0.6875, 0.8438, 0.6875])
me_cube.materials.append(mat_material)
me_cube.use_mirror_vertex_groups = False
me_cube.update()
me_sphere_002 = bpy.data.meshes.new('Sphere.002')
me_sphere_002.from_pydata([(0.0, 0.866, 0.5), (0.0, 0.866, -0.5), (0.25, 0.433, 0.866), (0.433, 0.75, 0.5), (0.5, 0.866, 0.0), (0.433, 0.75, -0.5), (0.25, 0.433, -0.866), (0.433, 0.25, 0.866), (0.75, 0.433, 0.5), (0.866, 0.5, 0.0), (0.75, 0.433, -0.5), (0.433, 0.25, -0.866), (0.5, 0.0, 0.866), (0.866, -2.98e-08, 0.5), (1.0, 0.0, 0.0), (0.866, -2.98e-08, -0.5), (0.5, 0.0, -0.866), (0.433, -0.25, 0.866), (0.75, -0.433, 0.5), (0.866, -0.5, 0.0), (0.75, -0.433, -0.5), (0.433, -0.25, -0.866), (0.25, -0.433, 0.866), (0.433, -0.75, 0.5), (0.5, -0.866, 0.0), (0.433, -0.75, -0.5), (0.25, -0.433, -0.866), (0.0, -0.5, 0.866), (-8.941e-08, -0.866, 0.5), (0.0, -1.0, 0.0), (-8.941e-08, -0.866, -0.5), (0.0, -0.5, -0.866), (0.0, 0.0, 1.0), (-0.25, -0.433, 0.866), (-0.433, -0.75, 0.5), (-0.5, -0.866, 0.0), (-0.433, -0.75, -0.5), (-0.25, -0.433, -0.866), (0.0, 0.0, -1.0), (-0.433, -0.25, 0.866), (-0.75, -0.433, 0.5), (-0.866, -0.5, 0.0), (-0.75, -0.433, -0.5), (-0.433, -0.25, -0.866), (-0.5, 0.0, 0.866), (-0.866, 8.941e-08, 0.5), (-1.0, 0.0, 0.0), (-0.866, 8.941e-08, -0.5), (-0.5, 0.0, -0.866), (-0.433, 0.25, 0.866), (-0.75, 0.433, 0.5), (-0.866, 0.5, 0.0), (-0.75, 0.433, -0.5), (-0.433, 0.25, -0.866), (-0.25, 0.433, 0.866), (-0.433, 0.75, 0.5), (-0.5, 0.866, 0.0), (-0.433, 0.75, -0.5), (-0.25, 0.433, -0.866), (0.0, 0.5, 0.866), (0.0, 1.0, 0.0), (0.0, 0.5, -0.866)], [], [(61, 1, 5, 6), (60, 0, 3, 4), (59, 32, 2), (38, 61, 6), (1, 60, 4, 5), (0, 59, 2, 3), (38, 6, 11), (5, 4, 9, 10), (3, 2, 7, 8), (6, 5, 10, 11), (4, 3, 8, 9), (2, 32, 7), (38, 11, 16), (10, 9, 14, 15), (8, 7, 12, 13), (11, 10, 15, 16), (9, 8, 13, 14), (7, 32, 12), (38, 16, 21), (15, 14, 19, 20), (13, 12, 17, 18), (16, 15, 20, 21), (14, 13, 18, 19), (12, 32, 17), (20, 19, 24, 25), (18, 17, 22, 23), (21, 20, 25, 26), (19, 18, 23, 24), (17, 32, 22), (38, 21, 26), (23, 22, 27, 28), (26, 25, 30, 31), (24, 23, 28, 29), (22, 32, 27), (38, 26, 31), (25, 24, 29, 30), (31, 30, 36, 37), (29, 28, 34, 35), (27, 32, 33), (38, 31, 37), (30, 29, 35, 36), (28, 27, 33, 34), (37, 36, 42, 43), (35, 34, 40, 41), (33, 32, 39), (38, 37, 43), (36, 35, 41, 42), (34, 33, 39, 40), (43, 42, 47, 48), (41, 40, 45, 46), (39, 32, 44), (38, 43, 48), (42, 41, 46, 47), (40, 39, 44, 45), (48, 47, 52, 53), (46, 45, 50, 51), (44, 32, 49), (38, 48, 53), (47, 46, 51, 52), (45, 44, 49, 50), (51, 50, 55, 56), (49, 32, 54), (38, 53, 58), (52, 51, 56, 57), (50, 49, 54, 55), (53, 52, 57, 58), (54, 32, 59), (38, 58, 61), (57, 56, 60, 1), (55, 54, 59, 0), (58, 57, 1, 61), (56, 55, 0, 60)])
me_sphere_002.polygons.foreach_set('use_smooth', [True] * 72)
_uv = me_sphere_002.uv_layers.new(name='UVMap')
_uv.uv.foreach_set('vector', [0.75, 0.1667, 0.75, 0.3333, 0.6667, 0.3333, 0.6667, 0.1667, 0.75, 0.5, 0.75, 0.6667, 0.6667, 0.6667, 0.6667, 0.5, 0.75, 0.8333, 0.7083, 1.0, 0.6667, 0.8333, 0.7083, 0.0, 0.75, 0.1667, 0.6667, 0.1667, 0.75, 0.3333, 0.75, 0.5, 0.6667, 0.5, 0.6667, 0.3333, 0.75, 0.6667, 0.75, 0.8333, 0.6667, 0.8333, 0.6667, 0.6667, 0.625, 0.0, 0.6667, 0.1667, 0.5833, 0.1667, 0.6667, 0.3333, 0.6667, 0.5, 0.5833, 0.5, 0.5833, 0.3333, 0.6667, 0.6667, 0.6667, 0.8333, 0.5833, 0.8333, 0.5833, 0.6667, 0.6667, 0.1667, 0.6667, 0.3333, 0.5833, 0.3333, 0.5833, 0.1667, 0.6667, 0.5, 0.6667, 0.6667, 0.5833, 0.6667, 0.5833, 0.5, 0.6667, 0.8333, 0.625, 1.0, 0.5833, 0.8333, 0.5417, 0.0, 0.5833, 0.1667, 0.5, 0.1667, 0.5833, 0.3333, 0.5833, 0.5, 0.5, 0.5, 0.5, 0.3333, 0.5833, 0.6667, 0.5833, 0.8333, 0.5, 0.8333, 0.5, 0.6667, 0.5833, 0.1667, 0.5833, 0.3333, 0.5, 0.3333, 0.5, 0.1667, 0.5833, 0.5, 0.5833, 0.6667, 0.5, 0.6667, 0.5, 0.5, 0.5833, 0.8333, 0.5417, 1.0, 0.5, 0.8333, 0.4583, 0.0, 0.5, 0.1667, 0.4167, 0.1667, 0.5, 0.3333, 0.5, 0.5, 0.4167, 0.5, 0.4167, 0.3333, 0.5, 0.6667, 0.5, 0.8333, 0.4167, 0.8333, 0.4167, 0.6667, 0.5, 0.1667, 0.5, 0.3333, 0.4167, 0.3333, 0.4167, 0.1667, 0.5, 0.5, 0.5, 0.6667, 0.4167, 0.6667, 0.4167, 0.5, 0.5, 0.8333, 0.4583, 1.0, 0.4167, 0.8333, 0.4167, 0.3333, 0.4167, 0.5, 0.3333, 0.5, 0.3333, 0.3333, 0.4167, 0.6667, 0.4167, 0.8333, 0.3333, 0.8333, 0.3333, 0.6667, 0.4167, 0.1667, 0.4167, 0.3333, 0.3333, 0.3333, 0.3333, 0.1667, 0.4167, 0.5, 0.4167, 0.6667, 0.3333, 0.6667, 0.3333, 0.5, 0.4167, 0.8333, 0.375, 1.0, 0.3333, 0.8333, 0.375, 0.0, 0.4167, 0.1667, 0.3333, 0.1667, 0.3333, 0.6667, 0.3333, 0.8333, 0.25, 0.8333, 0.25, 0.6667, 0.3333, 0.1667, 0.3333, 0.3333, 0.25, 0.3333, 0.25, 0.1667, 0.3333, 0.5, 0.3333, 0.6667, 0.25, 0.6667, 0.25, 0.5, 0.3333, 0.8333, 0.2917, 1.0, 0.25, 0.8333, 0.2917, 0.0, 0.3333, 0.1667, 0.25, 0.1667, 0.3333, 0.3333, 0.3333, 0.5, 0.25, 0.5, 0.25, 0.3333, 0.25, 0.1667, 0.25, 0.3333, 0.1667, 0.3333, 0.1667, 0.1667, 0.25, 0.5, 0.25, 0.6667, 0.1667, 0.6667, 0.1667, 0.5, 0.25, 0.8333, 0.2083, 1.0, 0.1667, 0.8333, 0.2083, 0.0, 0.25, 0.1667, 0.1667, 0.1667, 0.25, 0.3333, 0.25, 0.5, 0.1667, 0.5, 0.1667, 0.3333, 0.25, 0.6667, 0.25, 0.8333, 0.1667, 0.8333, 0.1667, 0.6667, 0.1667, 0.1667, 0.1667, 0.3333, 0.08333, 0.3333, 0.08333, 0.1667, 0.1667, 0.5, 0.1667, 0.6667, 0.08333, 0.6667, 0.08333, 0.5, 0.1667, 0.8333, 0.125, 1.0, 0.08333, 0.8333, 0.125, 0.0, 0.1667, 0.1667, 0.08333, 0.1667, 0.1667, 0.3333, 0.1667, 0.5, 0.08333, 0.5, 0.08333, 0.3333, 0.1667, 0.6667, 0.1667, 0.8333, 0.08333, 0.8333, 0.08333, 0.6667, 0.08333, 0.1667, 0.08333, 0.3333, 0.0, 0.3333, 0.0, 0.1667, 0.08333, 0.5, 0.08333, 0.6667, 0.0, 0.6667, 0.0, 0.5, 0.08333, 0.8333, 0.04167, 1.0, 0.0, 0.8333, 0.04167, 0.0, 0.08333, 0.1667, 0.0, 0.1667, 0.08333, 0.3333, 0.08333, 0.5, 0.0, 0.5, 0.0, 0.3333, 0.08333, 0.6667, 0.08333, 0.8333, 0.0, 0.8333, 0.0, 0.6667, 1.0, 0.1667, 1.0, 0.3333, 0.9167, 0.3333, 0.9167, 0.1667, 1.0, 0.5, 1.0, 0.6667, 0.9167, 0.6667, 0.9167, 0.5, 1.0, 0.8333, 0.9583, 1.0, 0.9167, 0.8333, 0.9583, 0.0, 1.0, 0.1667, 0.9167, 0.1667, 1.0, 0.3333, 1.0, 0.5, 0.9167, 0.5, 0.9167, 0.3333, 1.0, 0.6667, 1.0, 0.8333, 0.9167, 0.8333, 0.9167, 0.6667, 0.9167, 0.5, 0.9167, 0.6667, 0.8333, 0.6667, 0.8333, 0.5, 0.9167, 0.8333, 0.875, 1.0, 0.8333, 0.8333, 0.875, 0.0, 0.9167, 0.1667, 0.8333, 0.1667, 0.9167, 0.3333, 0.9167, 0.5, 0.8333, 0.5, 0.8333, 0.3333, 0.9167, 0.6667, 0.9167, 0.8333, 0.8333, 0.8333, 0.8333, 0.6667, 0.9167, 0.1667, 0.9167, 0.3333, 0.8333, 0.3333, 0.8333, 0.1667, 0.8333, 0.8333, 0.7917, 1.0, 0.75, 0.8333, 0.7917, 0.0, 0.8333, 0.1667, 0.75, 0.1667, 0.8333, 0.3333, 0.8333, 0.5, 0.75, 0.5, 0.75, 0.3333, 0.8333, 0.6667, 0.8333, 0.8333, 0.75, 0.8333, 0.75, 0.6667, 0.8333, 0.1667, 0.8333, 0.3333, 0.75, 0.3333, 0.75, 0.1667, 0.8333, 0.5, 0.8333, 0.6667, 0.75, 0.6667, 0.75, 0.5])
me_sphere_002.update()
me_sphere_003 = bpy.data.meshes.new('Sphere.003')
me_sphere_003.from_pydata([(0.0, 0.866, 0.5), (0.0, 0.866, -0.5), (0.25, 0.433, 0.866), (0.433, 0.75, 0.5), (0.5, 0.866, 0.0), (0.433, 0.75, -0.5), (0.25, 0.433, -0.866), (0.433, 0.25, 0.866), (0.75, 0.433, 0.5), (0.866, 0.5, 0.0), (0.75, 0.433, -0.5), (0.433, 0.25, -0.866), (0.5, 0.0, 0.866), (0.866, -2.98e-08, 0.5), (1.0, 0.0, 0.0), (0.866, -2.98e-08, -0.5), (0.5, 0.0, -0.866), (0.433, -0.25, 0.866), (0.75, -0.433, 0.5), (0.866, -0.5, 0.0), (0.75, -0.433, -0.5), (0.433, -0.25, -0.866), (0.25, -0.433, 0.866), (0.433, -0.75, 0.5), (0.5, -0.866, 0.0), (0.433, -0.75, -0.5), (0.25, -0.433, -0.866), (0.0, -0.5, 0.866), (-8.941e-08, -0.866, 0.5), (0.0, -1.0, 0.0), (-8.941e-08, -0.866, -0.5), (0.0, -0.5, -0.866), (0.0, 0.0, 1.0), (-0.25, -0.433, 0.866), (-0.433, -0.75, 0.5), (-0.5, -0.866, 0.0), (-0.433, -0.75, -0.5), (-0.25, -0.433, -0.866), (0.0, 0.0, -1.0), (-0.433, -0.25, 0.866), (-0.75, -0.433, 0.5), (-0.866, -0.5, 0.0), (-0.75, -0.433, -0.5), (-0.433, -0.25, -0.866), (-0.5, 0.0, 0.866), (-0.866, 8.941e-08, 0.5), (-1.0, 0.0, 0.0), (-0.866, 8.941e-08, -0.5), (-0.5, 0.0, -0.866), (-0.433, 0.25, 0.866), (-0.75, 0.433, 0.5), (-0.866, 0.5, 0.0), (-0.75, 0.433, -0.5), (-0.433, 0.25, -0.866), (-0.25, 0.433, 0.866), (-0.433, 0.75, 0.5), (-0.5, 0.866, 0.0), (-0.433, 0.75, -0.5), (-0.25, 0.433, -0.866), (0.0, 0.5, 0.866), (0.0, 1.0, 0.0), (0.0, 0.5, -0.866)], [], [(61, 1, 5, 6), (60, 0, 3, 4), (59, 32, 2), (38, 61, 6), (1, 60, 4, 5), (0, 59, 2, 3), (38, 6, 11), (5, 4, 9, 10), (3, 2, 7, 8), (6, 5, 10, 11), (4, 3, 8, 9), (2, 32, 7), (38, 11, 16), (10, 9, 14, 15), (8, 7, 12, 13), (11, 10, 15, 16), (9, 8, 13, 14), (7, 32, 12), (38, 16, 21), (15, 14, 19, 20), (13, 12, 17, 18), (16, 15, 20, 21), (14, 13, 18, 19), (12, 32, 17), (20, 19, 24, 25), (18, 17, 22, 23), (21, 20, 25, 26), (19, 18, 23, 24), (17, 32, 22), (38, 21, 26), (23, 22, 27, 28), (26, 25, 30, 31), (24, 23, 28, 29), (22, 32, 27), (38, 26, 31), (25, 24, 29, 30), (31, 30, 36, 37), (29, 28, 34, 35), (27, 32, 33), (38, 31, 37), (30, 29, 35, 36), (28, 27, 33, 34), (37, 36, 42, 43), (35, 34, 40, 41), (33, 32, 39), (38, 37, 43), (36, 35, 41, 42), (34, 33, 39, 40), (43, 42, 47, 48), (41, 40, 45, 46), (39, 32, 44), (38, 43, 48), (42, 41, 46, 47), (40, 39, 44, 45), (48, 47, 52, 53), (46, 45, 50, 51), (44, 32, 49), (38, 48, 53), (47, 46, 51, 52), (45, 44, 49, 50), (51, 50, 55, 56), (49, 32, 54), (38, 53, 58), (52, 51, 56, 57), (50, 49, 54, 55), (53, 52, 57, 58), (54, 32, 59), (38, 58, 61), (57, 56, 60, 1), (55, 54, 59, 0), (58, 57, 1, 61), (56, 55, 0, 60)])
me_sphere_003.polygons.foreach_set('use_smooth', [True] * 72)
_uv = me_sphere_003.uv_layers.new(name='UVMap')
_uv.uv.foreach_set('vector', [0.75, 0.1667, 0.75, 0.3333, 0.6667, 0.3333, 0.6667, 0.1667, 0.75, 0.5, 0.75, 0.6667, 0.6667, 0.6667, 0.6667, 0.5, 0.75, 0.8333, 0.7083, 1.0, 0.6667, 0.8333, 0.7083, 0.0, 0.75, 0.1667, 0.6667, 0.1667, 0.75, 0.3333, 0.75, 0.5, 0.6667, 0.5, 0.6667, 0.3333, 0.75, 0.6667, 0.75, 0.8333, 0.6667, 0.8333, 0.6667, 0.6667, 0.625, 0.0, 0.6667, 0.1667, 0.5833, 0.1667, 0.6667, 0.3333, 0.6667, 0.5, 0.5833, 0.5, 0.5833, 0.3333, 0.6667, 0.6667, 0.6667, 0.8333, 0.5833, 0.8333, 0.5833, 0.6667, 0.6667, 0.1667, 0.6667, 0.3333, 0.5833, 0.3333, 0.5833, 0.1667, 0.6667, 0.5, 0.6667, 0.6667, 0.5833, 0.6667, 0.5833, 0.5, 0.6667, 0.8333, 0.625, 1.0, 0.5833, 0.8333, 0.5417, 0.0, 0.5833, 0.1667, 0.5, 0.1667, 0.5833, 0.3333, 0.5833, 0.5, 0.5, 0.5, 0.5, 0.3333, 0.5833, 0.6667, 0.5833, 0.8333, 0.5, 0.8333, 0.5, 0.6667, 0.5833, 0.1667, 0.5833, 0.3333, 0.5, 0.3333, 0.5, 0.1667, 0.5833, 0.5, 0.5833, 0.6667, 0.5, 0.6667, 0.5, 0.5, 0.5833, 0.8333, 0.5417, 1.0, 0.5, 0.8333, 0.4583, 0.0, 0.5, 0.1667, 0.4167, 0.1667, 0.5, 0.3333, 0.5, 0.5, 0.4167, 0.5, 0.4167, 0.3333, 0.5, 0.6667, 0.5, 0.8333, 0.4167, 0.8333, 0.4167, 0.6667, 0.5, 0.1667, 0.5, 0.3333, 0.4167, 0.3333, 0.4167, 0.1667, 0.5, 0.5, 0.5, 0.6667, 0.4167, 0.6667, 0.4167, 0.5, 0.5, 0.8333, 0.4583, 1.0, 0.4167, 0.8333, 0.4167, 0.3333, 0.4167, 0.5, 0.3333, 0.5, 0.3333, 0.3333, 0.4167, 0.6667, 0.4167, 0.8333, 0.3333, 0.8333, 0.3333, 0.6667, 0.4167, 0.1667, 0.4167, 0.3333, 0.3333, 0.3333, 0.3333, 0.1667, 0.4167, 0.5, 0.4167, 0.6667, 0.3333, 0.6667, 0.3333, 0.5, 0.4167, 0.8333, 0.375, 1.0, 0.3333, 0.8333, 0.375, 0.0, 0.4167, 0.1667, 0.3333, 0.1667, 0.3333, 0.6667, 0.3333, 0.8333, 0.25, 0.8333, 0.25, 0.6667, 0.3333, 0.1667, 0.3333, 0.3333, 0.25, 0.3333, 0.25, 0.1667, 0.3333, 0.5, 0.3333, 0.6667, 0.25, 0.6667, 0.25, 0.5, 0.3333, 0.8333, 0.2917, 1.0, 0.25, 0.8333, 0.2917, 0.0, 0.3333, 0.1667, 0.25, 0.1667, 0.3333, 0.3333, 0.3333, 0.5, 0.25, 0.5, 0.25, 0.3333, 0.25, 0.1667, 0.25, 0.3333, 0.1667, 0.3333, 0.1667, 0.1667, 0.25, 0.5, 0.25, 0.6667, 0.1667, 0.6667, 0.1667, 0.5, 0.25, 0.8333, 0.2083, 1.0, 0.1667, 0.8333, 0.2083, 0.0, 0.25, 0.1667, 0.1667, 0.1667, 0.25, 0.3333, 0.25, 0.5, 0.1667, 0.5, 0.1667, 0.3333, 0.25, 0.6667, 0.25, 0.8333, 0.1667, 0.8333, 0.1667, 0.6667, 0.1667, 0.1667, 0.1667, 0.3333, 0.08333, 0.3333, 0.08333, 0.1667, 0.1667, 0.5, 0.1667, 0.6667, 0.08333, 0.6667, 0.08333, 0.5, 0.1667, 0.8333, 0.125, 1.0, 0.08333, 0.8333, 0.125, 0.0, 0.1667, 0.1667, 0.08333, 0.1667, 0.1667, 0.3333, 0.1667, 0.5, 0.08333, 0.5, 0.08333, 0.3333, 0.1667, 0.6667, 0.1667, 0.8333, 0.08333, 0.8333, 0.08333, 0.6667, 0.08333, 0.1667, 0.08333, 0.3333, 0.0, 0.3333, 0.0, 0.1667, 0.08333, 0.5, 0.08333, 0.6667, 0.0, 0.6667, 0.0, 0.5, 0.08333, 0.8333, 0.04167, 1.0, 0.0, 0.8333, 0.04167, 0.0, 0.08333, 0.1667, 0.0, 0.1667, 0.08333, 0.3333, 0.08333, 0.5, 0.0, 0.5, 0.0, 0.3333, 0.08333, 0.6667, 0.08333, 0.8333, 0.0, 0.8333, 0.0, 0.6667, 1.0, 0.1667, 1.0, 0.3333, 0.9167, 0.3333, 0.9167, 0.1667, 1.0, 0.5, 1.0, 0.6667, 0.9167, 0.6667, 0.9167, 0.5, 1.0, 0.8333, 0.9583, 1.0, 0.9167, 0.8333, 0.9583, 0.0, 1.0, 0.1667, 0.9167, 0.1667, 1.0, 0.3333, 1.0, 0.5, 0.9167, 0.5, 0.9167, 0.3333, 1.0, 0.6667, 1.0, 0.8333, 0.9167, 0.8333, 0.9167, 0.6667, 0.9167, 0.5, 0.9167, 0.6667, 0.8333, 0.6667, 0.8333, 0.5, 0.9167, 0.8333, 0.875, 1.0, 0.8333, 0.8333, 0.875, 0.0, 0.9167, 0.1667, 0.8333, 0.1667, 0.9167, 0.3333, 0.9167, 0.5, 0.8333, 0.5, 0.8333, 0.3333, 0.9167, 0.6667, 0.9167, 0.8333, 0.8333, 0.8333, 0.8333, 0.6667, 0.9167, 0.1667, 0.9167, 0.3333, 0.8333, 0.3333, 0.8333, 0.1667, 0.8333, 0.8333, 0.7917, 1.0, 0.75, 0.8333, 0.7917, 0.0, 0.8333, 0.1667, 0.75, 0.1667, 0.8333, 0.3333, 0.8333, 0.5, 0.75, 0.5, 0.75, 0.3333, 0.8333, 0.6667, 0.8333, 0.8333, 0.75, 0.8333, 0.75, 0.6667, 0.8333, 0.1667, 0.8333, 0.3333, 0.75, 0.3333, 0.75, 0.1667, 0.8333, 0.5, 0.8333, 0.6667, 0.75, 0.6667, 0.75, 0.5])
me_sphere_003.update()
me_sphere_004 = bpy.data.meshes.new('Sphere.004')
me_sphere_004.from_pydata([(0.0, 0.866, 0.5), (0.0, 0.866, -0.5), (0.25, 0.433, 0.866), (0.433, 0.75, 0.5), (0.5, 0.866, 0.0), (0.433, 0.75, -0.5), (0.25, 0.433, -0.866), (0.433, 0.25, 0.866), (0.75, 0.433, 0.5), (0.866, 0.5, 0.0), (0.75, 0.433, -0.5), (0.433, 0.25, -0.866), (0.5, 0.0, 0.866), (0.866, -2.98e-08, 0.5), (1.0, 0.0, 0.0), (0.866, -2.98e-08, -0.5), (0.5, 0.0, -0.866), (0.433, -0.25, 0.866), (0.75, -0.433, 0.5), (0.866, -0.5, 0.0), (0.75, -0.433, -0.5), (0.433, -0.25, -0.866), (0.25, -0.433, 0.866), (0.433, -0.75, 0.5), (0.5, -0.866, 0.0), (0.433, -0.75, -0.5), (0.25, -0.433, -0.866), (0.0, -0.5, 0.866), (-8.941e-08, -0.866, 0.5), (0.0, -1.0, 0.0), (-8.941e-08, -0.866, -0.5), (0.0, -0.5, -0.866), (0.0, 0.0, 1.0), (-0.25, -0.433, 0.866), (-0.433, -0.75, 0.5), (-0.5, -0.866, 0.0), (-0.433, -0.75, -0.5), (-0.25, -0.433, -0.866), (0.0, 0.0, -1.0), (-0.433, -0.25, 0.866), (-0.75, -0.433, 0.5), (-0.866, -0.5, 0.0), (-0.75, -0.433, -0.5), (-0.433, -0.25, -0.866), (-0.5, 0.0, 0.866), (-0.866, 8.941e-08, 0.5), (-1.0, 0.0, 0.0), (-0.866, 8.941e-08, -0.5), (-0.5, 0.0, -0.866), (-0.433, 0.25, 0.866), (-0.75, 0.433, 0.5), (-0.866, 0.5, 0.0), (-0.75, 0.433, -0.5), (-0.433, 0.25, -0.866), (-0.25, 0.433, 0.866), (-0.433, 0.75, 0.5), (-0.5, 0.866, 0.0), (-0.433, 0.75, -0.5), (-0.25, 0.433, -0.866), (0.0, 0.5, 0.866), (0.0, 1.0, 0.0), (0.0, 0.5, -0.866)], [], [(61, 1, 5, 6), (60, 0, 3, 4), (59, 32, 2), (38, 61, 6), (1, 60, 4, 5), (0, 59, 2, 3), (38, 6, 11), (5, 4, 9, 10), (3, 2, 7, 8), (6, 5, 10, 11), (4, 3, 8, 9), (2, 32, 7), (38, 11, 16), (10, 9, 14, 15), (8, 7, 12, 13), (11, 10, 15, 16), (9, 8, 13, 14), (7, 32, 12), (38, 16, 21), (15, 14, 19, 20), (13, 12, 17, 18), (16, 15, 20, 21), (14, 13, 18, 19), (12, 32, 17), (20, 19, 24, 25), (18, 17, 22, 23), (21, 20, 25, 26), (19, 18, 23, 24), (17, 32, 22), (38, 21, 26), (23, 22, 27, 28), (26, 25, 30, 31), (24, 23, 28, 29), (22, 32, 27), (38, 26, 31), (25, 24, 29, 30), (31, 30, 36, 37), (29, 28, 34, 35), (27, 32, 33), (38, 31, 37), (30, 29, 35, 36), (28, 27, 33, 34), (37, 36, 42, 43), (35, 34, 40, 41), (33, 32, 39), (38, 37, 43), (36, 35, 41, 42), (34, 33, 39, 40), (43, 42, 47, 48), (41, 40, 45, 46), (39, 32, 44), (38, 43, 48), (42, 41, 46, 47), (40, 39, 44, 45), (48, 47, 52, 53), (46, 45, 50, 51), (44, 32, 49), (38, 48, 53), (47, 46, 51, 52), (45, 44, 49, 50), (51, 50, 55, 56), (49, 32, 54), (38, 53, 58), (52, 51, 56, 57), (50, 49, 54, 55), (53, 52, 57, 58), (54, 32, 59), (38, 58, 61), (57, 56, 60, 1), (55, 54, 59, 0), (58, 57, 1, 61), (56, 55, 0, 60)])
me_sphere_004.polygons.foreach_set('use_smooth', [True] * 72)
_uv = me_sphere_004.uv_layers.new(name='UVMap')
_uv.uv.foreach_set('vector', [0.75, 0.1667, 0.75, 0.3333, 0.6667, 0.3333, 0.6667, 0.1667, 0.75, 0.5, 0.75, 0.6667, 0.6667, 0.6667, 0.6667, 0.5, 0.75, 0.8333, 0.7083, 1.0, 0.6667, 0.8333, 0.7083, 0.0, 0.75, 0.1667, 0.6667, 0.1667, 0.75, 0.3333, 0.75, 0.5, 0.6667, 0.5, 0.6667, 0.3333, 0.75, 0.6667, 0.75, 0.8333, 0.6667, 0.8333, 0.6667, 0.6667, 0.625, 0.0, 0.6667, 0.1667, 0.5833, 0.1667, 0.6667, 0.3333, 0.6667, 0.5, 0.5833, 0.5, 0.5833, 0.3333, 0.6667, 0.6667, 0.6667, 0.8333, 0.5833, 0.8333, 0.5833, 0.6667, 0.6667, 0.1667, 0.6667, 0.3333, 0.5833, 0.3333, 0.5833, 0.1667, 0.6667, 0.5, 0.6667, 0.6667, 0.5833, 0.6667, 0.5833, 0.5, 0.6667, 0.8333, 0.625, 1.0, 0.5833, 0.8333, 0.5417, 0.0, 0.5833, 0.1667, 0.5, 0.1667, 0.5833, 0.3333, 0.5833, 0.5, 0.5, 0.5, 0.5, 0.3333, 0.5833, 0.6667, 0.5833, 0.8333, 0.5, 0.8333, 0.5, 0.6667, 0.5833, 0.1667, 0.5833, 0.3333, 0.5, 0.3333, 0.5, 0.1667, 0.5833, 0.5, 0.5833, 0.6667, 0.5, 0.6667, 0.5, 0.5, 0.5833, 0.8333, 0.5417, 1.0, 0.5, 0.8333, 0.4583, 0.0, 0.5, 0.1667, 0.4167, 0.1667, 0.5, 0.3333, 0.5, 0.5, 0.4167, 0.5, 0.4167, 0.3333, 0.5, 0.6667, 0.5, 0.8333, 0.4167, 0.8333, 0.4167, 0.6667, 0.5, 0.1667, 0.5, 0.3333, 0.4167, 0.3333, 0.4167, 0.1667, 0.5, 0.5, 0.5, 0.6667, 0.4167, 0.6667, 0.4167, 0.5, 0.5, 0.8333, 0.4583, 1.0, 0.4167, 0.8333, 0.4167, 0.3333, 0.4167, 0.5, 0.3333, 0.5, 0.3333, 0.3333, 0.4167, 0.6667, 0.4167, 0.8333, 0.3333, 0.8333, 0.3333, 0.6667, 0.4167, 0.1667, 0.4167, 0.3333, 0.3333, 0.3333, 0.3333, 0.1667, 0.4167, 0.5, 0.4167, 0.6667, 0.3333, 0.6667, 0.3333, 0.5, 0.4167, 0.8333, 0.375, 1.0, 0.3333, 0.8333, 0.375, 0.0, 0.4167, 0.1667, 0.3333, 0.1667, 0.3333, 0.6667, 0.3333, 0.8333, 0.25, 0.8333, 0.25, 0.6667, 0.3333, 0.1667, 0.3333, 0.3333, 0.25, 0.3333, 0.25, 0.1667, 0.3333, 0.5, 0.3333, 0.6667, 0.25, 0.6667, 0.25, 0.5, 0.3333, 0.8333, 0.2917, 1.0, 0.25, 0.8333, 0.2917, 0.0, 0.3333, 0.1667, 0.25, 0.1667, 0.3333, 0.3333, 0.3333, 0.5, 0.25, 0.5, 0.25, 0.3333, 0.25, 0.1667, 0.25, 0.3333, 0.1667, 0.3333, 0.1667, 0.1667, 0.25, 0.5, 0.25, 0.6667, 0.1667, 0.6667, 0.1667, 0.5, 0.25, 0.8333, 0.2083, 1.0, 0.1667, 0.8333, 0.2083, 0.0, 0.25, 0.1667, 0.1667, 0.1667, 0.25, 0.3333, 0.25, 0.5, 0.1667, 0.5, 0.1667, 0.3333, 0.25, 0.6667, 0.25, 0.8333, 0.1667, 0.8333, 0.1667, 0.6667, 0.1667, 0.1667, 0.1667, 0.3333, 0.08333, 0.3333, 0.08333, 0.1667, 0.1667, 0.5, 0.1667, 0.6667, 0.08333, 0.6667, 0.08333, 0.5, 0.1667, 0.8333, 0.125, 1.0, 0.08333, 0.8333, 0.125, 0.0, 0.1667, 0.1667, 0.08333, 0.1667, 0.1667, 0.3333, 0.1667, 0.5, 0.08333, 0.5, 0.08333, 0.3333, 0.1667, 0.6667, 0.1667, 0.8333, 0.08333, 0.8333, 0.08333, 0.6667, 0.08333, 0.1667, 0.08333, 0.3333, 0.0, 0.3333, 0.0, 0.1667, 0.08333, 0.5, 0.08333, 0.6667, 0.0, 0.6667, 0.0, 0.5, 0.08333, 0.8333, 0.04167, 1.0, 0.0, 0.8333, 0.04167, 0.0, 0.08333, 0.1667, 0.0, 0.1667, 0.08333, 0.3333, 0.08333, 0.5, 0.0, 0.5, 0.0, 0.3333, 0.08333, 0.6667, 0.08333, 0.8333, 0.0, 0.8333, 0.0, 0.6667, 1.0, 0.1667, 1.0, 0.3333, 0.9167, 0.3333, 0.9167, 0.1667, 1.0, 0.5, 1.0, 0.6667, 0.9167, 0.6667, 0.9167, 0.5, 1.0, 0.8333, 0.9583, 1.0, 0.9167, 0.8333, 0.9583, 0.0, 1.0, 0.1667, 0.9167, 0.1667, 1.0, 0.3333, 1.0, 0.5, 0.9167, 0.5, 0.9167, 0.3333, 1.0, 0.6667, 1.0, 0.8333, 0.9167, 0.8333, 0.9167, 0.6667, 0.9167, 0.5, 0.9167, 0.6667, 0.8333, 0.6667, 0.8333, 0.5, 0.9167, 0.8333, 0.875, 1.0, 0.8333, 0.8333, 0.875, 0.0, 0.9167, 0.1667, 0.8333, 0.1667, 0.9167, 0.3333, 0.9167, 0.5, 0.8333, 0.5, 0.8333, 0.3333, 0.9167, 0.6667, 0.9167, 0.8333, 0.8333, 0.8333, 0.8333, 0.6667, 0.9167, 0.1667, 0.9167, 0.3333, 0.8333, 0.3333, 0.8333, 0.1667, 0.8333, 0.8333, 0.7917, 1.0, 0.75, 0.8333, 0.7917, 0.0, 0.8333, 0.1667, 0.75, 0.1667, 0.8333, 0.3333, 0.8333, 0.5, 0.75, 0.5, 0.75, 0.3333, 0.8333, 0.6667, 0.8333, 0.8333, 0.75, 0.8333, 0.75, 0.6667, 0.8333, 0.1667, 0.8333, 0.3333, 0.75, 0.3333, 0.75, 0.1667, 0.8333, 0.5, 0.8333, 0.6667, 0.75, 0.6667, 0.75, 0.5])
me_sphere_004.update()
me_sphere_005 = bpy.data.meshes.new('Sphere.005')
me_sphere_005.from_pydata([(0.0, 0.866, 0.5), (0.0, 0.866, -0.5), (0.25, 0.433, 0.866), (0.433, 0.75, 0.5), (0.5, 0.866, 0.0), (0.433, 0.75, -0.5), (0.25, 0.433, -0.866), (0.433, 0.25, 0.866), (0.75, 0.433, 0.5), (0.866, 0.5, 0.0), (0.75, 0.433, -0.5), (0.433, 0.25, -0.866), (0.5, 0.0, 0.866), (0.866, -2.98e-08, 0.5), (1.0, 0.0, 0.0), (0.866, -2.98e-08, -0.5), (0.5, 0.0, -0.866), (0.433, -0.25, 0.866), (0.75, -0.433, 0.5), (0.866, -0.5, 0.0), (0.75, -0.433, -0.5), (0.433, -0.25, -0.866), (0.25, -0.433, 0.866), (0.433, -0.75, 0.5), (0.5, -0.866, 0.0), (0.433, -0.75, -0.5), (0.25, -0.433, -0.866), (0.0, -0.5, 0.866), (-8.941e-08, -0.866, 0.5), (0.0, -1.0, 0.0), (-8.941e-08, -0.866, -0.5), (0.0, -0.5, -0.866), (0.0, 0.0, 1.0), (-0.25, -0.433, 0.866), (-0.433, -0.75, 0.5), (-0.5, -0.866, 0.0), (-0.433, -0.75, -0.5), (-0.25, -0.433, -0.866), (0.0, 0.0, -1.0), (-0.433, -0.25, 0.866), (-0.75, -0.433, 0.5), (-0.866, -0.5, 0.0), (-0.75, -0.433, -0.5), (-0.433, -0.25, -0.866), (-0.5, 0.0, 0.866), (-0.866, 8.941e-08, 0.5), (-1.0, 0.0, 0.0), (-0.866, 8.941e-08, -0.5), (-0.5, 0.0, -0.866), (-0.433, 0.25, 0.866), (-0.75, 0.433, 0.5), (-0.866, 0.5, 0.0), (-0.75, 0.433, -0.5), (-0.433, 0.25, -0.866), (-0.25, 0.433, 0.866), (-0.433, 0.75, 0.5), (-0.5, 0.866, 0.0), (-0.433, 0.75, -0.5), (-0.25, 0.433, -0.866), (0.0, 0.5, 0.866), (0.0, 1.0, 0.0), (0.0, 0.5, -0.866)], [], [(61, 1, 5, 6), (60, 0, 3, 4), (59, 32, 2), (38, 61, 6), (1, 60, 4, 5), (0, 59, 2, 3), (38, 6, 11), (5, 4, 9, 10), (3, 2, 7, 8), (6, 5, 10, 11), (4, 3, 8, 9), (2, 32, 7), (38, 11, 16), (10, 9, 14, 15), (8, 7, 12, 13), (11, 10, 15, 16), (9, 8, 13, 14), (7, 32, 12), (38, 16, 21), (15, 14, 19, 20), (13, 12, 17, 18), (16, 15, 20, 21), (14, 13, 18, 19), (12, 32, 17), (20, 19, 24, 25), (18, 17, 22, 23), (21, 20, 25, 26), (19, 18, 23, 24), (17, 32, 22), (38, 21, 26), (23, 22, 27, 28), (26, 25, 30, 31), (24, 23, 28, 29), (22, 32, 27), (38, 26, 31), (25, 24, 29, 30), (31, 30, 36, 37), (29, 28, 34, 35), (27, 32, 33), (38, 31, 37), (30, 29, 35, 36), (28, 27, 33, 34), (37, 36, 42, 43), (35, 34, 40, 41), (33, 32, 39), (38, 37, 43), (36, 35, 41, 42), (34, 33, 39, 40), (43, 42, 47, 48), (41, 40, 45, 46), (39, 32, 44), (38, 43, 48), (42, 41, 46, 47), (40, 39, 44, 45), (48, 47, 52, 53), (46, 45, 50, 51), (44, 32, 49), (38, 48, 53), (47, 46, 51, 52), (45, 44, 49, 50), (51, 50, 55, 56), (49, 32, 54), (38, 53, 58), (52, 51, 56, 57), (50, 49, 54, 55), (53, 52, 57, 58), (54, 32, 59), (38, 58, 61), (57, 56, 60, 1), (55, 54, 59, 0), (58, 57, 1, 61), (56, 55, 0, 60)])
me_sphere_005.polygons.foreach_set('use_smooth', [True] * 72)
_uv = me_sphere_005.uv_layers.new(name='UVMap')
_uv.uv.foreach_set('vector', [0.75, 0.1667, 0.75, 0.3333, 0.6667, 0.3333, 0.6667, 0.1667, 0.75, 0.5, 0.75, 0.6667, 0.6667, 0.6667, 0.6667, 0.5, 0.75, 0.8333, 0.7083, 1.0, 0.6667, 0.8333, 0.7083, 0.0, 0.75, 0.1667, 0.6667, 0.1667, 0.75, 0.3333, 0.75, 0.5, 0.6667, 0.5, 0.6667, 0.3333, 0.75, 0.6667, 0.75, 0.8333, 0.6667, 0.8333, 0.6667, 0.6667, 0.625, 0.0, 0.6667, 0.1667, 0.5833, 0.1667, 0.6667, 0.3333, 0.6667, 0.5, 0.5833, 0.5, 0.5833, 0.3333, 0.6667, 0.6667, 0.6667, 0.8333, 0.5833, 0.8333, 0.5833, 0.6667, 0.6667, 0.1667, 0.6667, 0.3333, 0.5833, 0.3333, 0.5833, 0.1667, 0.6667, 0.5, 0.6667, 0.6667, 0.5833, 0.6667, 0.5833, 0.5, 0.6667, 0.8333, 0.625, 1.0, 0.5833, 0.8333, 0.5417, 0.0, 0.5833, 0.1667, 0.5, 0.1667, 0.5833, 0.3333, 0.5833, 0.5, 0.5, 0.5, 0.5, 0.3333, 0.5833, 0.6667, 0.5833, 0.8333, 0.5, 0.8333, 0.5, 0.6667, 0.5833, 0.1667, 0.5833, 0.3333, 0.5, 0.3333, 0.5, 0.1667, 0.5833, 0.5, 0.5833, 0.6667, 0.5, 0.6667, 0.5, 0.5, 0.5833, 0.8333, 0.5417, 1.0, 0.5, 0.8333, 0.4583, 0.0, 0.5, 0.1667, 0.4167, 0.1667, 0.5, 0.3333, 0.5, 0.5, 0.4167, 0.5, 0.4167, 0.3333, 0.5, 0.6667, 0.5, 0.8333, 0.4167, 0.8333, 0.4167, 0.6667, 0.5, 0.1667, 0.5, 0.3333, 0.4167, 0.3333, 0.4167, 0.1667, 0.5, 0.5, 0.5, 0.6667, 0.4167, 0.6667, 0.4167, 0.5, 0.5, 0.8333, 0.4583, 1.0, 0.4167, 0.8333, 0.4167, 0.3333, 0.4167, 0.5, 0.3333, 0.5, 0.3333, 0.3333, 0.4167, 0.6667, 0.4167, 0.8333, 0.3333, 0.8333, 0.3333, 0.6667, 0.4167, 0.1667, 0.4167, 0.3333, 0.3333, 0.3333, 0.3333, 0.1667, 0.4167, 0.5, 0.4167, 0.6667, 0.3333, 0.6667, 0.3333, 0.5, 0.4167, 0.8333, 0.375, 1.0, 0.3333, 0.8333, 0.375, 0.0, 0.4167, 0.1667, 0.3333, 0.1667, 0.3333, 0.6667, 0.3333, 0.8333, 0.25, 0.8333, 0.25, 0.6667, 0.3333, 0.1667, 0.3333, 0.3333, 0.25, 0.3333, 0.25, 0.1667, 0.3333, 0.5, 0.3333, 0.6667, 0.25, 0.6667, 0.25, 0.5, 0.3333, 0.8333, 0.2917, 1.0, 0.25, 0.8333, 0.2917, 0.0, 0.3333, 0.1667, 0.25, 0.1667, 0.3333, 0.3333, 0.3333, 0.5, 0.25, 0.5, 0.25, 0.3333, 0.25, 0.1667, 0.25, 0.3333, 0.1667, 0.3333, 0.1667, 0.1667, 0.25, 0.5, 0.25, 0.6667, 0.1667, 0.6667, 0.1667, 0.5, 0.25, 0.8333, 0.2083, 1.0, 0.1667, 0.8333, 0.2083, 0.0, 0.25, 0.1667, 0.1667, 0.1667, 0.25, 0.3333, 0.25, 0.5, 0.1667, 0.5, 0.1667, 0.3333, 0.25, 0.6667, 0.25, 0.8333, 0.1667, 0.8333, 0.1667, 0.6667, 0.1667, 0.1667, 0.1667, 0.3333, 0.08333, 0.3333, 0.08333, 0.1667, 0.1667, 0.5, 0.1667, 0.6667, 0.08333, 0.6667, 0.08333, 0.5, 0.1667, 0.8333, 0.125, 1.0, 0.08333, 0.8333, 0.125, 0.0, 0.1667, 0.1667, 0.08333, 0.1667, 0.1667, 0.3333, 0.1667, 0.5, 0.08333, 0.5, 0.08333, 0.3333, 0.1667, 0.6667, 0.1667, 0.8333, 0.08333, 0.8333, 0.08333, 0.6667, 0.08333, 0.1667, 0.08333, 0.3333, 0.0, 0.3333, 0.0, 0.1667, 0.08333, 0.5, 0.08333, 0.6667, 0.0, 0.6667, 0.0, 0.5, 0.08333, 0.8333, 0.04167, 1.0, 0.0, 0.8333, 0.04167, 0.0, 0.08333, 0.1667, 0.0, 0.1667, 0.08333, 0.3333, 0.08333, 0.5, 0.0, 0.5, 0.0, 0.3333, 0.08333, 0.6667, 0.08333, 0.8333, 0.0, 0.8333, 0.0, 0.6667, 1.0, 0.1667, 1.0, 0.3333, 0.9167, 0.3333, 0.9167, 0.1667, 1.0, 0.5, 1.0, 0.6667, 0.9167, 0.6667, 0.9167, 0.5, 1.0, 0.8333, 0.9583, 1.0, 0.9167, 0.8333, 0.9583, 0.0, 1.0, 0.1667, 0.9167, 0.1667, 1.0, 0.3333, 1.0, 0.5, 0.9167, 0.5, 0.9167, 0.3333, 1.0, 0.6667, 1.0, 0.8333, 0.9167, 0.8333, 0.9167, 0.6667, 0.9167, 0.5, 0.9167, 0.6667, 0.8333, 0.6667, 0.8333, 0.5, 0.9167, 0.8333, 0.875, 1.0, 0.8333, 0.8333, 0.875, 0.0, 0.9167, 0.1667, 0.8333, 0.1667, 0.9167, 0.3333, 0.9167, 0.5, 0.8333, 0.5, 0.8333, 0.3333, 0.9167, 0.6667, 0.9167, 0.8333, 0.8333, 0.8333, 0.8333, 0.6667, 0.9167, 0.1667, 0.9167, 0.3333, 0.8333, 0.3333, 0.8333, 0.1667, 0.8333, 0.8333, 0.7917, 1.0, 0.75, 0.8333, 0.7917, 0.0, 0.8333, 0.1667, 0.75, 0.1667, 0.8333, 0.3333, 0.8333, 0.5, 0.75, 0.5, 0.75, 0.3333, 0.8333, 0.6667, 0.8333, 0.8333, 0.75, 0.8333, 0.75, 0.6667, 0.8333, 0.1667, 0.8333, 0.3333, 0.75, 0.3333, 0.75, 0.1667, 0.8333, 0.5, 0.8333, 0.6667, 0.75, 0.6667, 0.75, 0.5])
me_sphere_005.update()

# ---- objects
ob_cube = bpy.data.objects.new('Cube', me_cube)
ob_sphere = bpy.data.objects.new('Sphere', me_sphere_002)
ob_sphere_001 = bpy.data.objects.new('Sphere.001', me_sphere_003)
ob_sphere_002 = bpy.data.objects.new('Sphere.002', me_sphere_004)
ob_sphere_003 = bpy.data.objects.new('Sphere.003', me_sphere_005)

# ---- transforms, parenting, visibility, modifiers, constraints
ob_cube.location = (-0.07315, -0.3304, 0.0005073)
ob_cube.lock_rotations_4d = False
ob_cube.empty_display_type = 'ARROWS'
ob_cube.lineart.crease_threshold = 0.0
ob_sphere.location = (-0.6098, -11.64, -0.07265)
ob_sphere.rotation_euler = (0.01066, -0.0, -0.3514)
ob_sphere.scale = (0.7728, 1.0, 0.803)
ob_sphere_001.location = (0.5481, -11.71, -0.05286)
ob_sphere_001.rotation_euler = (0.01033, -0.0, 0.2557)
ob_sphere_001.scale = (0.7728, 1.0, 0.803)
ob_sphere_002.location = (1.232, -11.03, -0.04287)
ob_sphere_002.rotation_euler = (0.009457, -0.0, 0.7878)
ob_sphere_002.scale = (0.7728, 1.0, 0.803)
ob_sphere_003.location = (-1.338, -11.15, -0.001572)
ob_sphere_003.rotation_euler = (0.01157, -0.0, -1.116)
ob_sphere_003.scale = (0.7728, 1.0, 0.803)

# ---- collection membership
scene.collection.objects.link(ob_cube)
scene.collection.objects.link(ob_sphere)
scene.collection.objects.link(ob_sphere_001)
scene.collection.objects.link(ob_sphere_002)
scene.collection.objects.link(ob_sphere_003)

# ---- scene / render settings (as saved in the file)
scene.frame_start = 1; scene.frame_end = 40; scene.frame_set(1)
scene.render.engine = 'BLENDER_EEVEE_NEXT'
scene.cycles.sampling_pattern = 'TABULATED_SOBOL'
bpy.context.view_layer.update()

# ---- added for rendering (the .blend has no active camera and no usable light): camera, sun
cam_auto = bpy.data.cameras.new('AutoCamera')
cam_auto.lens = 50.0
cam_auto.sensor_width = 36.0
cam_auto.clip_end = 1000.0
ob_auto_camera = bpy.data.objects.new('AutoCamera', cam_auto)
scene.collection.objects.link(ob_auto_camera)
ob_auto_camera.location = (18.9119, -25.8449, 15.1487)
ob_auto_camera.rotation_euler = (1.09748, -7.21219e-08, 0.694738)
scene.camera = ob_auto_camera
light_auto_sun = bpy.data.lights.new('AutoSun', 'SUN')
light_auto_sun.energy = 3.0
light_auto_sun.angle = 0.0523599
ob_auto_sun = bpy.data.objects.new('AutoSun', light_auto_sun)
scene.collection.objects.link(ob_auto_sun)
ob_auto_sun.rotation_euler = (0.872665, 0.174533, 0.523599)
bpy.context.view_layer.update()
